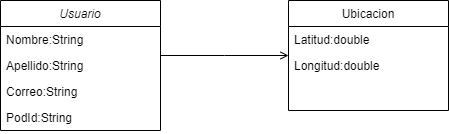

The diagram above was exported from draw.io. Its source (the exported page's mxGraphModel, read from the mxfile embedded in the PNG):
<mxGraphModel dx="1502" dy="636" grid="1" gridSize="10" guides="1" tooltips="1" connect="1" arrows="1" fold="1" page="1" pageScale="1" pageWidth="827" pageHeight="1169" math="0" shadow="0">
  <root>
    <mxCell id="WIyWlLk6GJQsqaUBKTNV-0" />
    <mxCell id="WIyWlLk6GJQsqaUBKTNV-1" parent="WIyWlLk6GJQsqaUBKTNV-0" />
    <mxCell id="zkfFHV4jXpPFQw0GAbJ--0" value="Usuario" style="swimlane;fontStyle=2;align=center;verticalAlign=top;childLayout=stackLayout;horizontal=1;startSize=26;horizontalStack=0;resizeParent=1;resizeLast=0;collapsible=1;marginBottom=0;rounded=0;shadow=0;strokeWidth=1;" parent="WIyWlLk6GJQsqaUBKTNV-1" vertex="1">
      <mxGeometry x="220" y="120" width="160" height="130" as="geometry">
        <mxRectangle x="230" y="140" width="160" height="26" as="alternateBounds" />
      </mxGeometry>
    </mxCell>
    <mxCell id="zkfFHV4jXpPFQw0GAbJ--1" value="Nombre:String" style="text;align=left;verticalAlign=top;spacingLeft=4;spacingRight=4;overflow=hidden;rotatable=0;points=[[0,0.5],[1,0.5]];portConstraint=eastwest;" parent="zkfFHV4jXpPFQw0GAbJ--0" vertex="1">
      <mxGeometry y="26" width="160" height="26" as="geometry" />
    </mxCell>
    <mxCell id="zkfFHV4jXpPFQw0GAbJ--2" value="Apellido:String" style="text;align=left;verticalAlign=top;spacingLeft=4;spacingRight=4;overflow=hidden;rotatable=0;points=[[0,0.5],[1,0.5]];portConstraint=eastwest;rounded=0;shadow=0;html=0;" parent="zkfFHV4jXpPFQw0GAbJ--0" vertex="1">
      <mxGeometry y="52" width="160" height="26" as="geometry" />
    </mxCell>
    <mxCell id="0x3q2TKq3XzJPG8D6oEp-2" value="Correo:String" style="text;align=left;verticalAlign=top;spacingLeft=4;spacingRight=4;overflow=hidden;rotatable=0;points=[[0,0.5],[1,0.5]];portConstraint=eastwest;rounded=0;shadow=0;html=0;" parent="zkfFHV4jXpPFQw0GAbJ--0" vertex="1">
      <mxGeometry y="78" width="160" height="26" as="geometry" />
    </mxCell>
    <mxCell id="QWgUiL8vSr1kW27lOay_-0" value="PodId:String" style="text;align=left;verticalAlign=top;spacingLeft=4;spacingRight=4;overflow=hidden;rotatable=0;points=[[0,0.5],[1,0.5]];portConstraint=eastwest;rounded=0;shadow=0;html=0;" parent="zkfFHV4jXpPFQw0GAbJ--0" vertex="1">
      <mxGeometry y="104" width="160" height="26" as="geometry" />
    </mxCell>
    <mxCell id="zkfFHV4jXpPFQw0GAbJ--17" value="Ubicacion" style="swimlane;fontStyle=0;align=center;verticalAlign=top;childLayout=stackLayout;horizontal=1;startSize=26;horizontalStack=0;resizeParent=1;resizeLast=0;collapsible=1;marginBottom=0;rounded=0;shadow=0;strokeWidth=1;" parent="WIyWlLk6GJQsqaUBKTNV-1" vertex="1">
      <mxGeometry x="508" y="120" width="160" height="110" as="geometry">
        <mxRectangle x="550" y="140" width="160" height="26" as="alternateBounds" />
      </mxGeometry>
    </mxCell>
    <mxCell id="zkfFHV4jXpPFQw0GAbJ--19" value="Latitud:double" style="text;align=left;verticalAlign=top;spacingLeft=4;spacingRight=4;overflow=hidden;rotatable=0;points=[[0,0.5],[1,0.5]];portConstraint=eastwest;rounded=0;shadow=0;html=0;" parent="zkfFHV4jXpPFQw0GAbJ--17" vertex="1">
      <mxGeometry y="26" width="160" height="26" as="geometry" />
    </mxCell>
    <mxCell id="zkfFHV4jXpPFQw0GAbJ--20" value="Longitud:double" style="text;align=left;verticalAlign=top;spacingLeft=4;spacingRight=4;overflow=hidden;rotatable=0;points=[[0,0.5],[1,0.5]];portConstraint=eastwest;rounded=0;shadow=0;html=0;" parent="zkfFHV4jXpPFQw0GAbJ--17" vertex="1">
      <mxGeometry y="52" width="160" height="28" as="geometry" />
    </mxCell>
    <mxCell id="zkfFHV4jXpPFQw0GAbJ--26" value="" style="endArrow=open;shadow=0;strokeWidth=1;rounded=0;endFill=1;edgeStyle=elbowEdgeStyle;elbow=vertical;" parent="WIyWlLk6GJQsqaUBKTNV-1" source="zkfFHV4jXpPFQw0GAbJ--0" target="zkfFHV4jXpPFQw0GAbJ--17" edge="1">
      <mxGeometry x="0.5" y="41" relative="1" as="geometry">
        <mxPoint x="380" y="192" as="sourcePoint" />
        <mxPoint x="540" y="192" as="targetPoint" />
        <mxPoint x="-40" y="32" as="offset" />
      </mxGeometry>
    </mxCell>
  </root>
</mxGraphModel>